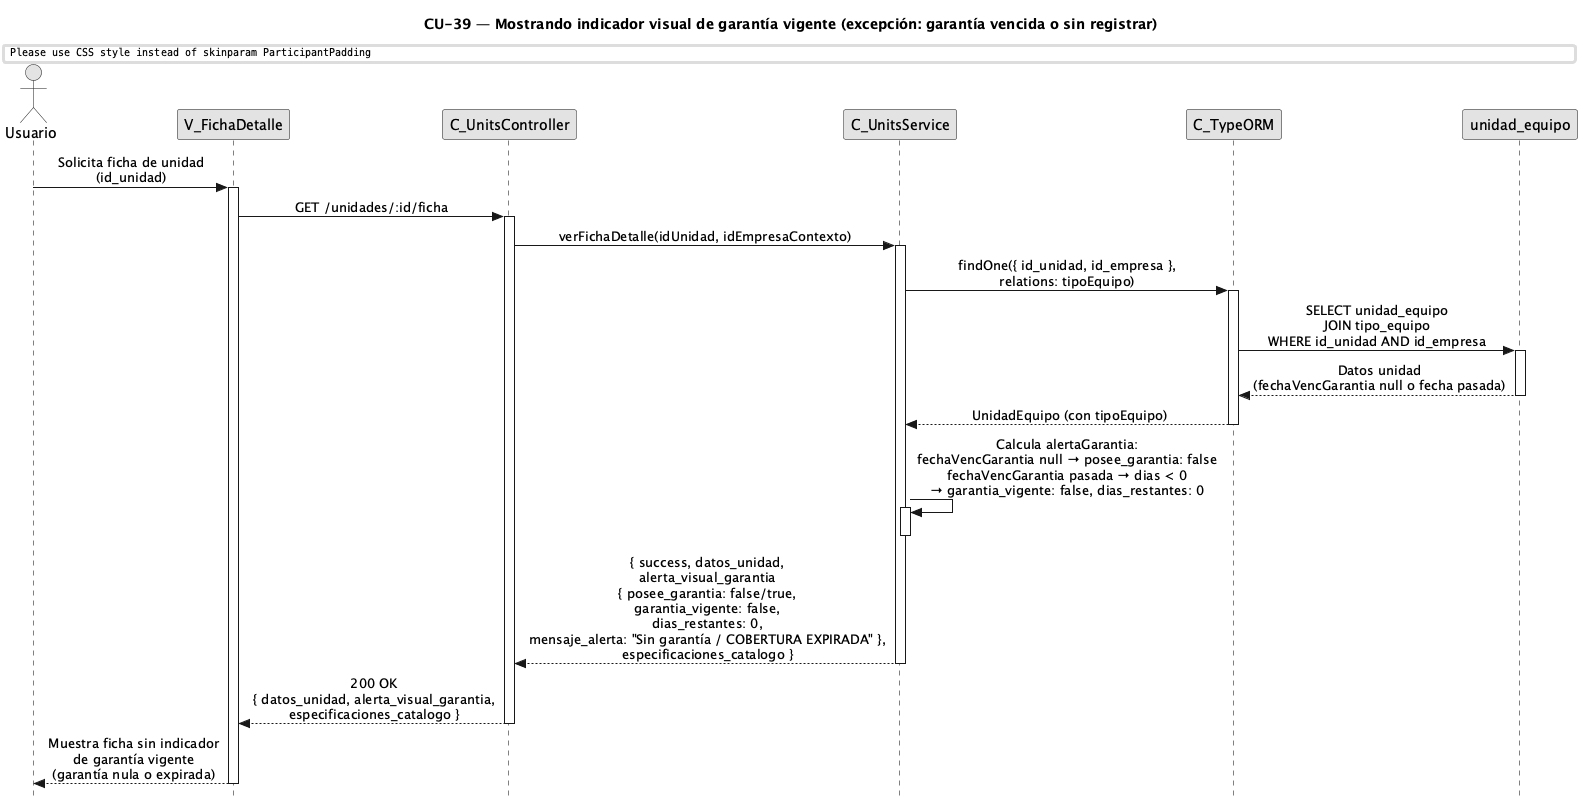

The diagram above was rendered by PlantUML. Its source (embedded in the PNG):
@startuml CU39-exc-garantia-vencida
title CU-39 — Mostrando indicador visual de garantía vigente (excepción: garantía vencida o sin registrar)

skinparam style strictuml
skinparam monochrome true
skinparam shadowing false
skinparam sequenceMessageAlign center
skinparam ParticipantPadding 25
skinparam ActorPadding 20
skinparam sequence {
  MessageAlign center
  LifeLineBorderColor black
}
hide footbox

actor "Usuario" as user
participant "V_FichaDetalle" as view
participant "C_UnitsController" as ctrl
participant "C_UnitsService" as svc
participant "C_TypeORM" as orm
participant "unidad_equipo" as uent

user -> view : Solicita ficha de unidad\n(id_unidad)
activate view

view -> ctrl : GET /unidades/:id/ficha
activate ctrl

ctrl -> svc : verFichaDetalle(idUnidad, idEmpresaContexto)
activate svc

svc -> orm : findOne({ id_unidad, id_empresa },\nrelations: tipoEquipo)
activate orm

orm -> uent : SELECT unidad_equipo\nJOIN tipo_equipo\nWHERE id_unidad AND id_empresa
activate uent
uent --> orm : Datos unidad\n(fechaVencGarantia null o fecha pasada)
deactivate uent

orm --> svc : UnidadEquipo (con tipoEquipo)
deactivate orm

svc -> svc : Calcula alertaGarantia:\nfechaVencGarantia null → posee_garantia: false\nfechaVencGarantia pasada → dias < 0\n→ garantia_vigente: false, dias_restantes: 0
activate svc
deactivate svc

svc --> ctrl : { success, datos_unidad,\nalerta_visual_garantia\n{ posee_garantia: false/true,\ngarantia_vigente: false,\ndias_restantes: 0,\nmensaje_alerta: "Sin garantía / COBERTURA EXPIRADA" },\nespecificaciones_catalogo }
deactivate svc

ctrl --> view : 200 OK\n{ datos_unidad, alerta_visual_garantia,\nespecificaciones_catalogo }
deactivate ctrl

view --> user : Muestra ficha sin indicador\nde garantía vigente\n(garantía nula o expirada)
deactivate view

@enduml